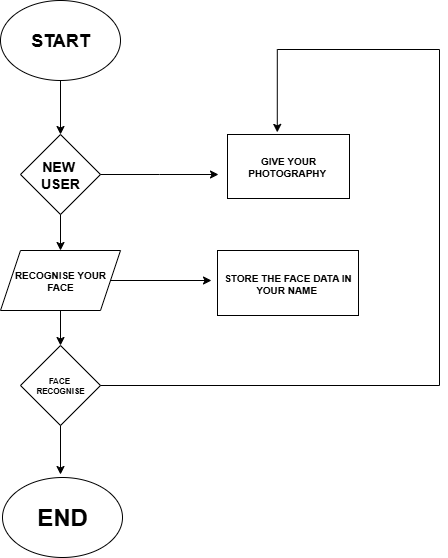

The diagram above was exported from draw.io. Its source (the exported page's mxGraphModel, read from the mxfile embedded in the PNG):
<mxGraphModel dx="1106" dy="643" grid="0" gridSize="10" guides="1" tooltips="1" connect="1" arrows="1" fold="1" page="1" pageScale="1" pageWidth="850" pageHeight="1100" background="light-dark(#FFFFFF,#000000)" math="0" shadow="0">
  <root>
    <mxCell id="0" />
    <mxCell id="1" parent="0" />
    <mxCell id="3xTBvJCCWjtCCvGMxPLL-13" style="edgeStyle=orthogonalEdgeStyle;rounded=0;orthogonalLoop=1;jettySize=auto;html=1;exitX=0.5;exitY=1;exitDx=0;exitDy=0;entryX=0.5;entryY=0;entryDx=0;entryDy=0;" edge="1" parent="1" source="3xTBvJCCWjtCCvGMxPLL-2" target="3xTBvJCCWjtCCvGMxPLL-3">
      <mxGeometry relative="1" as="geometry" />
    </mxCell>
    <mxCell id="3xTBvJCCWjtCCvGMxPLL-2" value="&lt;h2&gt;START&lt;/h2&gt;" style="ellipse;whiteSpace=wrap;html=1;fillStyle=solid;fillColor=none;" vertex="1" parent="1">
      <mxGeometry x="150" y="48" width="120" height="80" as="geometry" />
    </mxCell>
    <mxCell id="3xTBvJCCWjtCCvGMxPLL-14" style="edgeStyle=orthogonalEdgeStyle;rounded=0;orthogonalLoop=1;jettySize=auto;html=1;exitX=0.5;exitY=1;exitDx=0;exitDy=0;entryX=0.5;entryY=0;entryDx=0;entryDy=0;" edge="1" parent="1" source="3xTBvJCCWjtCCvGMxPLL-3" target="3xTBvJCCWjtCCvGMxPLL-6">
      <mxGeometry relative="1" as="geometry" />
    </mxCell>
    <mxCell id="3xTBvJCCWjtCCvGMxPLL-21" style="edgeStyle=orthogonalEdgeStyle;rounded=0;orthogonalLoop=1;jettySize=auto;html=1;exitX=1;exitY=0.5;exitDx=0;exitDy=0;" edge="1" parent="1" source="3xTBvJCCWjtCCvGMxPLL-3">
      <mxGeometry relative="1" as="geometry">
        <mxPoint x="368" y="222" as="targetPoint" />
      </mxGeometry>
    </mxCell>
    <mxCell id="3xTBvJCCWjtCCvGMxPLL-3" value="&lt;h3&gt;NEW&amp;nbsp; USER&lt;/h3&gt;" style="rhombus;whiteSpace=wrap;html=1;fillStyle=solid;fillColor=none;" vertex="1" parent="1">
      <mxGeometry x="170" y="182" width="80" height="80" as="geometry" />
    </mxCell>
    <mxCell id="3xTBvJCCWjtCCvGMxPLL-4" value="&lt;h5&gt;GIVE YOUR PHOTOGRAPHY&amp;nbsp;&lt;/h5&gt;" style="rounded=0;whiteSpace=wrap;html=1;fillStyle=solid;fillColor=none;" vertex="1" parent="1">
      <mxGeometry x="377" y="182" width="122" height="64" as="geometry" />
    </mxCell>
    <mxCell id="3xTBvJCCWjtCCvGMxPLL-5" value="&lt;h5&gt;STORE THE FACE DATA IN YOUR NAME&amp;nbsp;&lt;/h5&gt;" style="rounded=0;whiteSpace=wrap;html=1;fillColor=none;" vertex="1" parent="1">
      <mxGeometry x="367" y="298" width="141" height="65" as="geometry" />
    </mxCell>
    <mxCell id="3xTBvJCCWjtCCvGMxPLL-15" style="edgeStyle=orthogonalEdgeStyle;rounded=0;orthogonalLoop=1;jettySize=auto;html=1;exitX=0.5;exitY=1;exitDx=0;exitDy=0;entryX=0.5;entryY=0;entryDx=0;entryDy=0;" edge="1" parent="1" source="3xTBvJCCWjtCCvGMxPLL-6" target="3xTBvJCCWjtCCvGMxPLL-7">
      <mxGeometry relative="1" as="geometry" />
    </mxCell>
    <mxCell id="3xTBvJCCWjtCCvGMxPLL-22" style="edgeStyle=orthogonalEdgeStyle;rounded=0;orthogonalLoop=1;jettySize=auto;html=1;exitX=1;exitY=0.5;exitDx=0;exitDy=0;" edge="1" parent="1" source="3xTBvJCCWjtCCvGMxPLL-6">
      <mxGeometry relative="1" as="geometry">
        <mxPoint x="361" y="328" as="targetPoint" />
      </mxGeometry>
    </mxCell>
    <mxCell id="3xTBvJCCWjtCCvGMxPLL-6" value="&lt;h5&gt;RECOGNISE YOUR FACE&lt;/h5&gt;" style="shape=parallelogram;perimeter=parallelogramPerimeter;whiteSpace=wrap;html=1;fixedSize=1;fillColor=none;" vertex="1" parent="1">
      <mxGeometry x="150" y="298" width="120" height="60" as="geometry" />
    </mxCell>
    <mxCell id="3xTBvJCCWjtCCvGMxPLL-16" style="edgeStyle=orthogonalEdgeStyle;rounded=0;orthogonalLoop=1;jettySize=auto;html=1;exitX=0.5;exitY=1;exitDx=0;exitDy=0;" edge="1" parent="1" source="3xTBvJCCWjtCCvGMxPLL-7">
      <mxGeometry relative="1" as="geometry">
        <mxPoint x="210" y="522" as="targetPoint" />
      </mxGeometry>
    </mxCell>
    <mxCell id="3xTBvJCCWjtCCvGMxPLL-23" style="edgeStyle=orthogonalEdgeStyle;rounded=0;orthogonalLoop=1;jettySize=auto;html=1;exitX=1;exitY=0.5;exitDx=0;exitDy=0;entryX=0.408;entryY=-0.033;entryDx=0;entryDy=0;entryPerimeter=0;" edge="1" parent="1" source="3xTBvJCCWjtCCvGMxPLL-7" target="3xTBvJCCWjtCCvGMxPLL-4">
      <mxGeometry relative="1" as="geometry">
        <mxPoint x="426" y="97" as="targetPoint" />
        <Array as="points">
          <mxPoint x="589" y="433" />
          <mxPoint x="589" y="97" />
          <mxPoint x="426" y="97" />
        </Array>
      </mxGeometry>
    </mxCell>
    <mxCell id="3xTBvJCCWjtCCvGMxPLL-7" value="&lt;h6&gt;FACE&amp;nbsp;&lt;br&gt;RECOGNISE&lt;/h6&gt;" style="rhombus;whiteSpace=wrap;html=1;fillColor=none;" vertex="1" parent="1">
      <mxGeometry x="170" y="393" width="80" height="80" as="geometry" />
    </mxCell>
    <mxCell id="3xTBvJCCWjtCCvGMxPLL-9" value="&lt;h1&gt;END&lt;/h1&gt;" style="ellipse;whiteSpace=wrap;html=1;fillColor=none;" vertex="1" parent="1">
      <mxGeometry x="152" y="525" width="120" height="80" as="geometry" />
    </mxCell>
  </root>
</mxGraphModel>